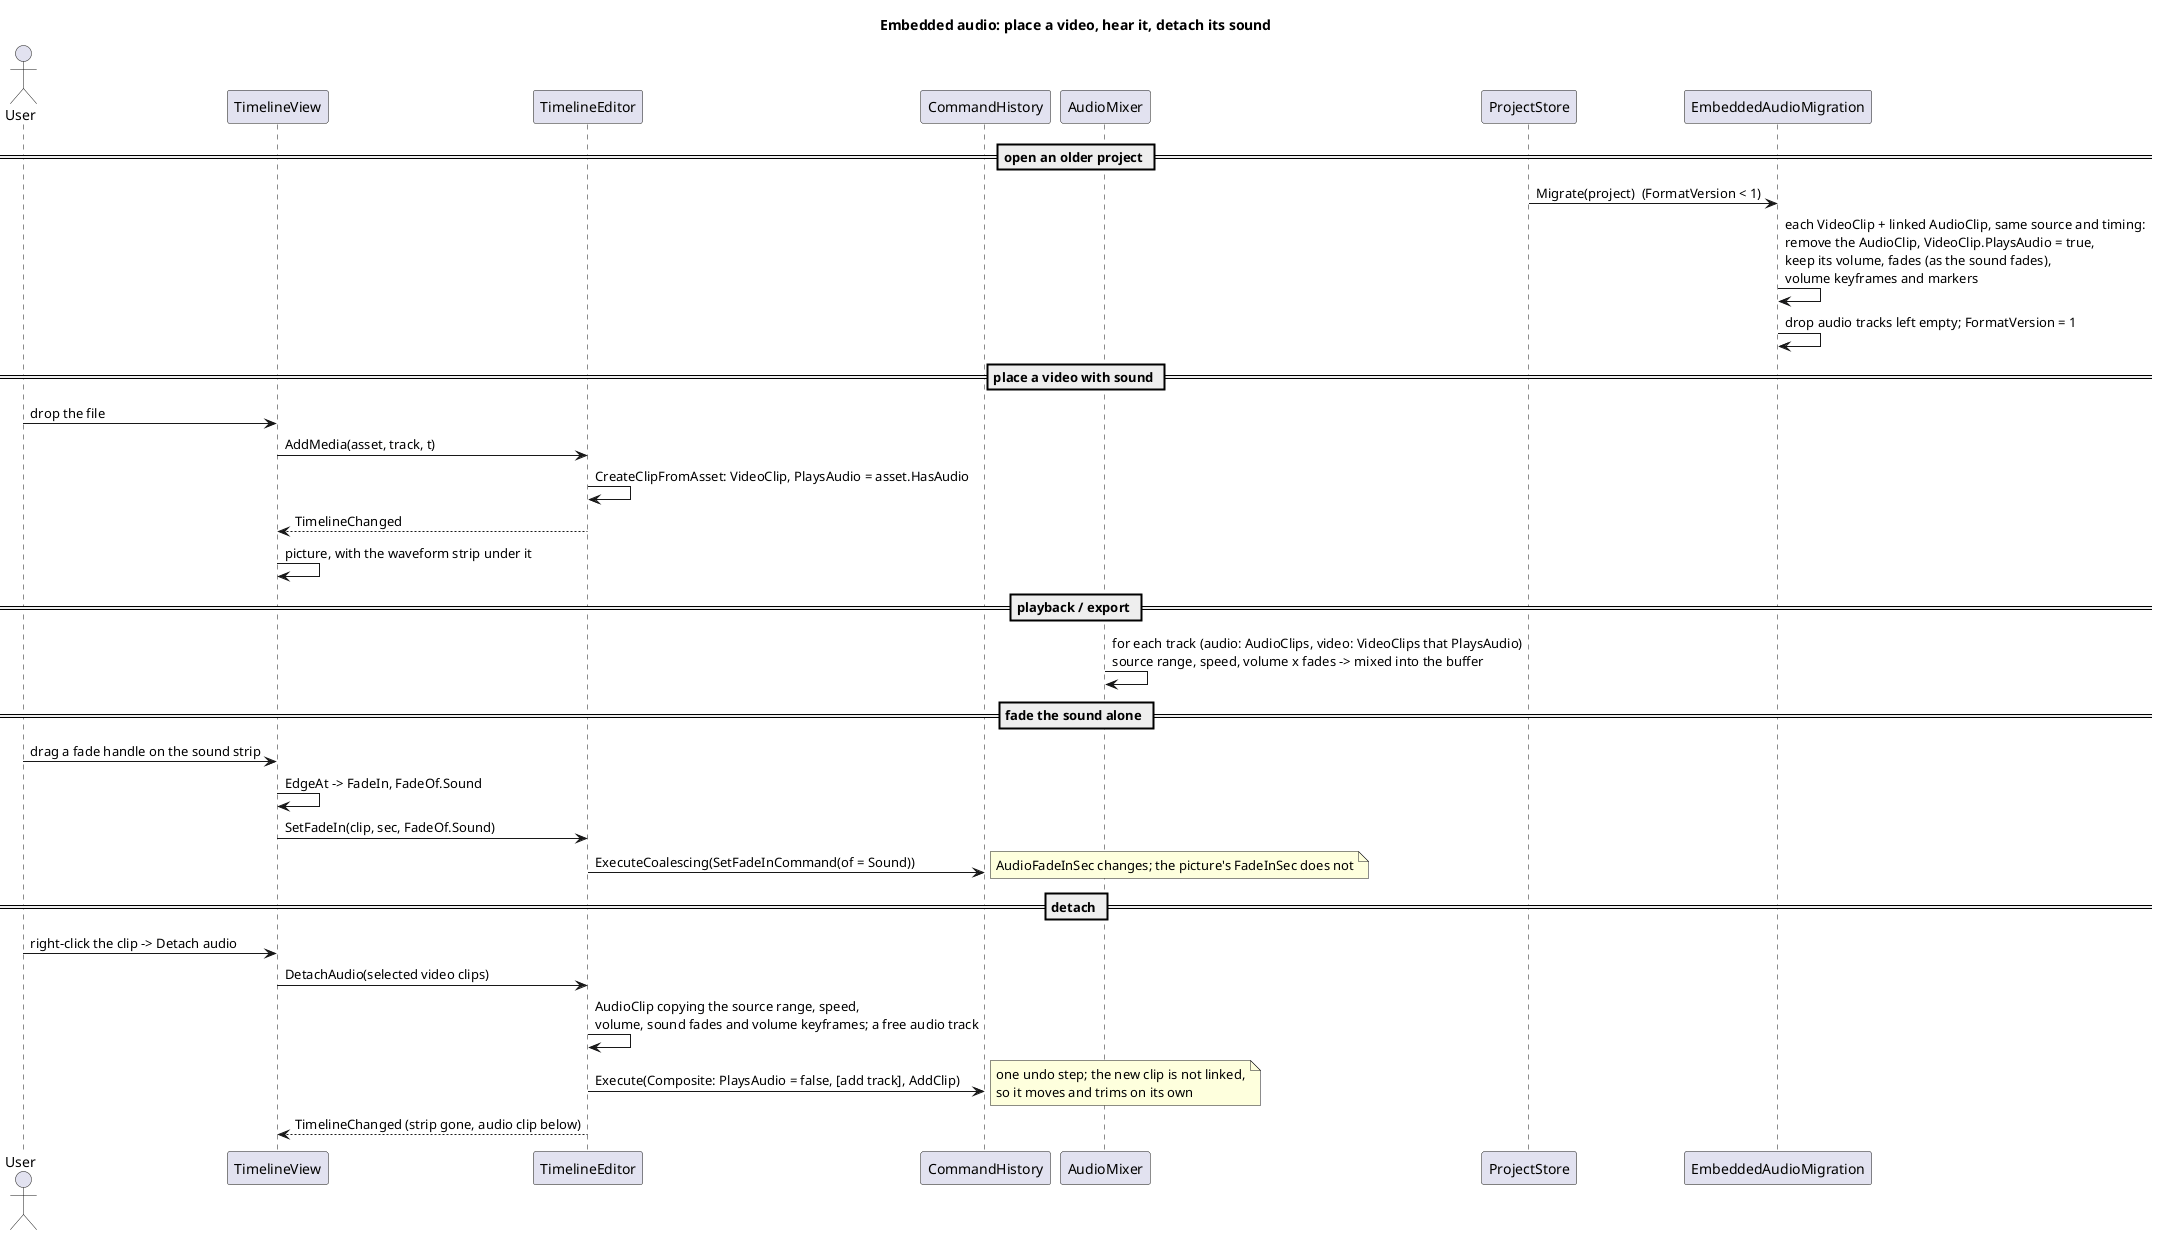

The diagram above was rendered by PlantUML. Its source (embedded in the PNG):
@startuml
title Embedded audio: place a video, hear it, detach its sound

actor User
participant TimelineView
participant TimelineEditor
participant CommandHistory
participant AudioMixer
participant ProjectStore
participant EmbeddedAudioMigration as Migration

== open an older project ==
ProjectStore -> Migration : Migrate(project)  (FormatVersion < 1)
Migration -> Migration : each VideoClip + linked AudioClip, same source and timing:\nremove the AudioClip, VideoClip.PlaysAudio = true,\nkeep its volume, fades (as the sound fades),\nvolume keyframes and markers
Migration -> Migration : drop audio tracks left empty; FormatVersion = 1

== place a video with sound ==
User -> TimelineView : drop the file
TimelineView -> TimelineEditor : AddMedia(asset, track, t)
TimelineEditor -> TimelineEditor : CreateClipFromAsset: VideoClip, PlaysAudio = asset.HasAudio
TimelineEditor --> TimelineView : TimelineChanged
TimelineView -> TimelineView : picture, with the waveform strip under it

== playback / export ==
AudioMixer -> AudioMixer : for each track (audio: AudioClips, video: VideoClips that PlaysAudio)\nsource range, speed, volume x fades -> mixed into the buffer

== fade the sound alone ==
User -> TimelineView : drag a fade handle on the sound strip
TimelineView -> TimelineView : EdgeAt -> FadeIn, FadeOf.Sound
TimelineView -> TimelineEditor : SetFadeIn(clip, sec, FadeOf.Sound)
TimelineEditor -> CommandHistory : ExecuteCoalescing(SetFadeInCommand(of = Sound))
note right: AudioFadeInSec changes; the picture's FadeInSec does not

== detach ==
User -> TimelineView : right-click the clip -> Detach audio
TimelineView -> TimelineEditor : DetachAudio(selected video clips)
TimelineEditor -> TimelineEditor : AudioClip copying the source range, speed,\nvolume, sound fades and volume keyframes; a free audio track
TimelineEditor -> CommandHistory : Execute(Composite: PlaysAudio = false, [add track], AddClip)
note right: one undo step; the new clip is not linked,\nso it moves and trims on its own
TimelineEditor --> TimelineView : TimelineChanged (strip gone, audio clip below)
@enduml